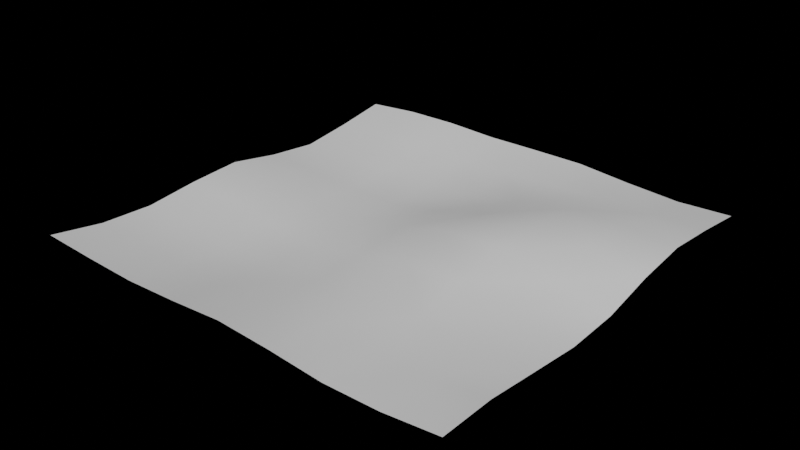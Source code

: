 # Source: ground.blend  (saved by Blender 3.6.11; exported with 4.5.12 LTS)
import bpy
from mathutils import Matrix  # noqa: F401  (used for matrix-valued properties, if any)

bpy.ops.wm.read_factory_settings(use_empty=True)
scene = bpy.context.scene
scene.name = 'Scene'

# ---- collections
col_collection = bpy.data.collections.new('Collection'); scene.collection.children.link(col_collection)

# ---- world
world_world = bpy.data.worlds.new('World'); scene.world = world_world
world_world.use_nodes = True; world_world.node_tree.nodes.clear()
_N = world_world.node_tree.nodes; _L = world_world.node_tree.links
n0 = _N.new('ShaderNodeOutputWorld'); n0.name = 'World Output'; n0.location = (300, 300)
n1 = _N.new('ShaderNodeBackground'); n1.name = 'Background'; n1.location = (10, 300)
n1.inputs[0].default_value = (0.0, 0.0, 0.0, 1.0)
_L.new(n1.outputs[0], n0.inputs[0])
n0.is_active_output = True
world_world.color = (0.05088, 0.05088, 0.05088)
world_world.use_sun_shadow = False
world_world.sun_shadow_jitter_overblur = 0.0

# ---- meshes
me_plane = bpy.data.meshes.new('Plane')
me_plane.from_pydata([(-1.0, -1.0, 0.1319), (1.0, -1.0, 0.1161), (-1.0, 1.0, 0.1067), (1.0, 1.0, 0.08895), (-1.0, 0.0, 0.1131), (1.0, 0.0, 0.06748), (0.0, -1.0, 0.1288), (0.0, 1.0, 0.1194), (0.0, 0.0, 0.1017), (-1.0, -0.5, 0.07695), (0.5, -1.0, 0.08919), (1.0, 0.5, 0.1438), (-0.5, 1.0, 0.1283), (-1.0, 0.5, 0.03993), (1.0, -0.5, 0.08689), (-0.5, 0.0, 0.06081), (-0.5, -1.0, 0.1055), (0.5, 1.0, 0.0959), (0.5, 0.0, 0.1799), (0.0, -0.5, 0.06716), (0.0, 0.5, 0.06593), (-0.5, 0.5, 0.04283), (-0.5, -0.5, 0.04233), (0.5, -0.5, 0.09714), (0.5, 0.5, 0.1551), (-1.0, -0.75, 0.08921), (0.75, -1.0, 0.09189), (1.0, 0.75, 0.1206), (-0.75, 1.0, 0.1258), (-1.0, 0.25, 0.06748), (1.0, -0.25, 0.05936), (-0.75, 0.0, 0.09612), (-0.25, -1.0, 0.1138), (0.25, 1.0, 0.1186), (0.25, 0.0, 0.1681), (0.0, -0.25, 0.07977), (0.0, 0.75, 0.08483), (-1.0, -0.25, 0.1012), (0.25, -1.0, 0.1129), (1.0, 0.25, 0.1171), (-0.25, 1.0, 0.1178), (-1.0, 0.75, 0.06875), (1.0, -0.75, 0.1151), (-0.25, 0.0, 0.05648), (-0.75, -1.0, 0.1165), (0.75, 1.0, 0.07942), (0.75, 0.0, 0.1236), (0.0, -0.75, 0.08798), (0.0, 0.25, 0.0838), (-0.5, 0.75, 0.09145), (-0.5, 0.25, 0.03797), (-0.75, 0.5, 0.04626), (-0.25, 0.5, 0.04418), (-0.5, -0.25, 0.05217), (-0.5, -0.75, 0.06412), (-0.75, -0.5, 0.06575), (-0.25, -0.5, 0.0416), (0.5, -0.25, 0.1387), (0.5, -0.75, 0.07915), (0.25, -0.5, 0.0911), (0.75, -0.5, 0.09174), (0.5, 0.75, 0.1122), (0.5, 0.25, 0.1865), (0.25, 0.5, 0.1149), (0.75, 0.5, 0.1616), (0.75, 0.25, 0.1619), (0.25, 0.25, 0.1513), (0.25, 0.75, 0.1023), (0.75, -0.75, 0.09337), (0.25, -0.75, 0.08521), (0.25, -0.25, 0.131), (-0.25, -0.75, 0.07027), (-0.75, -0.75, 0.07738), (-0.75, -0.25, 0.08775), (-0.25, 0.25, 0.04275), (-0.75, 0.25, 0.05708), (-0.75, 0.75, 0.08886), (-0.25, 0.75, 0.08214), (-0.25, -0.25, 0.04368), (0.75, -0.25, 0.09745), (0.75, 0.75, 0.1163)], [], [(80, 27, 3, 45), (79, 30, 5, 46), (78, 35, 8, 43), (77, 36, 7, 40), (76, 49, 12, 28), (75, 50, 21, 51), (74, 48, 20, 52), (73, 53, 15, 31), (72, 54, 22, 55), (71, 47, 19, 56), (70, 57, 18, 34), (69, 58, 23, 59), (68, 42, 14, 60), (67, 61, 17, 33), (66, 62, 24, 63), (65, 39, 11, 64), (62, 65, 64, 24), (18, 46, 65, 62), (46, 5, 39, 65), (48, 66, 63, 20), (8, 34, 66, 48), (34, 18, 62, 66), (36, 67, 33, 7), (20, 63, 67, 36), (63, 24, 61, 67), (58, 68, 60, 23), (10, 26, 68, 58), (26, 1, 42, 68), (47, 69, 59, 19), (6, 38, 69, 47), (38, 10, 58, 69), (35, 70, 34, 8), (19, 59, 70, 35), (59, 23, 57, 70), (54, 71, 56, 22), (16, 32, 71, 54), (32, 6, 47, 71), (25, 72, 55, 9), (0, 44, 72, 25), (44, 16, 54, 72), (37, 73, 31, 4), (9, 55, 73, 37), (55, 22, 53, 73), (50, 74, 52, 21), (15, 43, 74, 50), (43, 8, 48, 74), (29, 75, 51, 13), (4, 31, 75, 29), (31, 15, 50, 75), (41, 76, 28, 2), (13, 51, 76, 41), (51, 21, 49, 76), (49, 77, 40, 12), (21, 52, 77, 49), (52, 20, 36, 77), (53, 78, 43, 15), (22, 56, 78, 53), (56, 19, 35, 78), (57, 79, 46, 18), (23, 60, 79, 57), (60, 14, 30, 79), (61, 80, 45, 17), (24, 64, 80, 61), (64, 11, 27, 80)])
me_plane.polygons.foreach_set('use_smooth', [True] * 64)
_uv = me_plane.uv_layers.new(name='UVMap')
_uv.uv.foreach_set('vector', [0.0, 0.0, 1.0, 0.0, 1.0, 1.0, 0.0, 1.0, 7.06, -3.985, 8.076, -3.985, 8.076, -2.995, 7.06, -2.995, 3.007, -3.985, 4.018, -3.985, 4.018, -2.995, 3.007, -2.995, 0.0, 0.0, 1.0, 0.0, 1.0, 1.0, 0.0, 1.0, 0.0, 0.0, 1.0, 0.0, 1.0, 1.0, 0.0, 1.0, 0.0, 0.0, 1.0, 0.0, 1.0, 1.0, 0.0, 1.0, 0.0, 0.0, 1.0, 0.0, 1.0, 1.0, 0.0, 1.0, 1.0, -3.985, 2.008, -3.985, 2.008, -2.995, 1.0, -2.995, 0.0, 0.0, 1.0, 0.0, 1.0, 1.0, 0.0, 1.0, 0.0, 0.0, 1.0, 0.0, 1.0, 1.0, 0.0, 1.0, 5.044, -3.985, 6.043, -3.985, 6.043, -2.995, 5.044, -2.995, 0.0, 0.0, 1.0, 0.0, 1.0, 1.0, 0.0, 1.0, 0.0, 0.0, 1.0, 0.0, 1.0, 1.0, 0.0, 1.0, 0.0, 0.0, 1.0, 0.0, 1.0, 1.0, 0.0, 1.0, 0.0, 0.0, 1.0, 0.0, 1.0, 1.0, 0.0, 1.0, 0.0, 0.0, 1.0, 0.0, 1.0, 1.0, 0.0, 1.0, 0.0, 0.0, 1.0, 0.0, 1.0, 1.0, 0.0, 1.0, 0.0, 0.0, 1.0, 0.0, 1.0, 1.0, 0.0, 1.0, 0.0, 0.0, 1.0, 0.0, 1.0, 1.0, 0.0, 1.0, 0.0, 0.0, 1.0, 0.0, 1.0, 1.0, 0.0, 1.0, 0.0, 0.0, 1.0, 0.0, 1.0, 1.0, 0.0, 1.0, 0.0, 0.0, 1.0, 0.0, 1.0, 1.0, 0.0, 1.0, 0.0, 0.0, 1.0, 0.0, 1.0, 1.0, 0.0, 1.0, 0.0, 0.0, 1.0, 0.0, 1.0, 1.0, 0.0, 1.0, 0.0, 0.0, 1.0, 0.0, 1.0, 1.0, 0.0, 1.0, 0.0, 0.0, 1.0, 0.0, 1.0, 1.0, 0.0, 1.0, 0.0, 0.0, 1.0, 0.0, 1.0, 1.0, 0.0, 1.0, 0.0, 0.0, 1.0, 0.0, 1.0, 1.0, 0.0, 1.0, 0.0, 0.0, 1.0, 0.0, 1.0, 1.0, 0.0, 1.0, 0.0, 0.0, 1.0, 0.0, 1.0, 1.0, 0.0, 1.0, 0.0, 0.0, 1.0, 0.0, 1.0, 1.0, 0.0, 1.0, 4.018, -3.985, 5.044, -3.985, 5.044, -2.995, 4.018, -2.995, 0.0, 0.0, 1.0, 0.0, 1.0, 1.0, 0.0, 1.0, 0.0, 0.0, 1.0, 0.0, 1.0, 1.0, 0.0, 1.0, 0.0, 0.0, 1.0, 0.0, 1.0, 1.0, 0.0, 1.0, 0.0, 0.0, 1.0, 0.0, 1.0, 1.0, 0.0, 1.0, 0.0, 0.0, 1.0, 0.0, 1.0, 1.0, 0.0, 1.0, 0.0, 0.0, 1.0, 0.0, 1.0, 1.0, 0.0, 1.0, 0.0, 0.0, 1.0, 0.0, 1.0, 1.0, 0.0, 1.0, 0.0, 0.0, 1.0, 0.0, 1.0, 1.0, 0.0, 1.0, 0.0, 0.0, 1.0, 0.0, 1.0, 1.0, 0.0, 1.0, 0.0, 0.0, 1.0, 0.0, 1.0, 1.0, 0.0, 1.0, 0.0, 0.0, 1.0, 0.0, 1.0, 1.0, 0.0, 1.0, 0.0, 0.0, 1.0, 0.0, 1.0, 1.0, 0.0, 1.0, 0.0, 0.0, 1.0, 0.0, 1.0, 1.0, 0.0, 1.0, 0.0, 0.0, 1.0, 0.0, 1.0, 1.0, 0.0, 1.0, 0.0, 0.0, 1.0, 0.0, 1.0, 1.0, 0.0, 1.0, 0.0, 0.0, 1.0, 0.0, 1.0, 1.0, 0.0, 1.0, 0.0, 0.0, 1.0, 0.0, 1.0, 1.0, 0.0, 1.0, 0.0, 0.0, 1.0, 0.0, 1.0, 1.0, 0.0, 1.0, 0.0, 0.0, 1.0, 0.0, 1.0, 1.0, 0.0, 1.0, 0.0, 0.0, 1.0, 0.0, 1.0, 1.0, 0.0, 1.0, 0.0, 0.0, 1.0, 0.0, 1.0, 1.0, 0.0, 1.0, 0.0, 0.0, 1.0, 0.0, 1.0, 1.0, 0.0, 1.0, 0.0, 0.0, 1.0, 0.0, 1.0, 1.0, 0.0, 1.0, 2.008, -3.985, 3.007, -3.985, 3.007, -2.995, 2.008, -2.995, 0.0, 0.0, 1.0, 0.0, 1.0, 1.0, 0.0, 1.0, 0.0, 0.0, 1.0, 0.0, 1.0, 1.0, 0.0, 1.0, 6.043, -3.985, 7.06, -3.985, 7.06, -2.995, 6.043, -2.995, 0.0, 0.0, 1.0, 0.0, 1.0, 1.0, 0.0, 1.0, 0.0, 0.0, 1.0, 0.0, 1.0, 1.0, 0.0, 1.0, 0.0, 0.0, 1.0, 0.0, 1.0, 1.0, 0.0, 1.0, 0.0, 0.0, 1.0, 0.0, 1.0, 1.0, 0.0, 1.0, 0.0, 0.0, 1.0, 0.0, 1.0, 1.0, 0.0, 1.0])
me_plane.update()

# ---- objects
ob_plane = bpy.data.objects.new('Plane', me_plane)

# ---- transforms, parenting, visibility, modifiers, constraints
ob_plane.location = (0.0, 0.0, 0.0)
_m = ob_plane.modifiers.new('Triangulate', 'TRIANGULATE')

# ---- collection membership
col_collection.objects.link(ob_plane)

# ---- scene / render settings (as saved in the file)
scene.frame_start = 1; scene.frame_end = 250; scene.frame_set(1)
scene.render.engine = 'CYCLES'
scene.render.fps = 60
scene.cycles.shading_system = True
scene.cycles.samples = 256
scene.cycles.sampling_pattern = 'TABULATED_SOBOL'
scene.view_settings.view_transform = 'Filmic'
bpy.context.view_layer.update()

# ---- added for rendering (the .blend has no active camera and no usable light): camera, sun
cam_auto = bpy.data.cameras.new('AutoCamera')
cam_auto.lens = 50.0
cam_auto.sensor_width = 36.0
cam_auto.clip_end = 1000.0
ob_auto_camera = bpy.data.objects.new('AutoCamera', cam_auto)
scene.collection.objects.link(ob_auto_camera)
ob_auto_camera.location = (2.62054, -3.14465, 2.20868)
ob_auto_camera.rotation_euler = (1.09748, -7.21219e-08, 0.694738)
scene.camera = ob_auto_camera
light_auto_sun = bpy.data.lights.new('AutoSun', 'SUN')
light_auto_sun.energy = 3.0
light_auto_sun.angle = 0.0523599
ob_auto_sun = bpy.data.objects.new('AutoSun', light_auto_sun)
scene.collection.objects.link(ob_auto_sun)
ob_auto_sun.rotation_euler = (0.872665, 0.174533, 0.523599)
bpy.context.view_layer.update()
